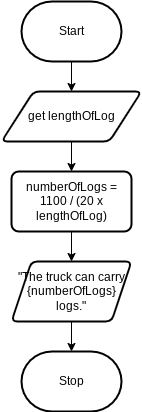

The diagram above was exported from draw.io. Its source (the exported page's mxGraphModel, read from the mxfile embedded in the PNG):
<mxGraphModel dx="432" dy="443" grid="1" gridSize="10" guides="1" tooltips="1" connect="1" arrows="1" fold="1" page="1" pageScale="1" pageWidth="827" pageHeight="1169" math="0" shadow="0">
  <root>
    <mxCell id="0" />
    <mxCell id="1" parent="0" />
    <mxCell id="4" value="" style="edgeStyle=none;html=1;" edge="1" parent="1">
      <mxGeometry relative="1" as="geometry">
        <mxPoint x="190" y="90" as="sourcePoint" />
        <mxPoint x="190" y="120" as="targetPoint" />
      </mxGeometry>
    </mxCell>
    <mxCell id="8" value="" style="edgeStyle=none;html=1;" edge="1" parent="1" source="6" target="7">
      <mxGeometry relative="1" as="geometry" />
    </mxCell>
    <mxCell id="6" value="get lengthOfLog" style="shape=parallelogram;html=1;strokeWidth=2;perimeter=parallelogramPerimeter;whiteSpace=wrap;rounded=1;arcSize=12;size=0.23;" vertex="1" parent="1">
      <mxGeometry x="120" y="120" width="140" height="50" as="geometry" />
    </mxCell>
    <mxCell id="10" value="" style="edgeStyle=none;html=1;" edge="1" parent="1" source="7" target="9">
      <mxGeometry relative="1" as="geometry" />
    </mxCell>
    <mxCell id="7" value="numberOfLogs = 1100 / (20 x lengthOfLog)" style="rounded=1;whiteSpace=wrap;html=1;strokeWidth=2;arcSize=12;" vertex="1" parent="1">
      <mxGeometry x="130" y="200" width="120" height="60" as="geometry" />
    </mxCell>
    <mxCell id="12" value="" style="edgeStyle=none;html=1;" edge="1" parent="1" source="9" target="11">
      <mxGeometry relative="1" as="geometry" />
    </mxCell>
    <mxCell id="9" value="&quot;The truck can carry {numberOfLogs} logs.&quot;" style="shape=parallelogram;perimeter=parallelogramPerimeter;whiteSpace=wrap;html=1;fixedSize=1;rounded=1;strokeWidth=2;arcSize=12;" vertex="1" parent="1">
      <mxGeometry x="130" y="290" width="120" height="60" as="geometry" />
    </mxCell>
    <mxCell id="11" value="Stop" style="strokeWidth=2;html=1;shape=mxgraph.flowchart.terminator;whiteSpace=wrap;" vertex="1" parent="1">
      <mxGeometry x="140" y="380" width="100" height="60" as="geometry" />
    </mxCell>
    <mxCell id="13" value="Start" style="strokeWidth=2;html=1;shape=mxgraph.flowchart.terminator;whiteSpace=wrap;" vertex="1" parent="1">
      <mxGeometry x="140" y="30" width="100" height="60" as="geometry" />
    </mxCell>
  </root>
</mxGraphModel>